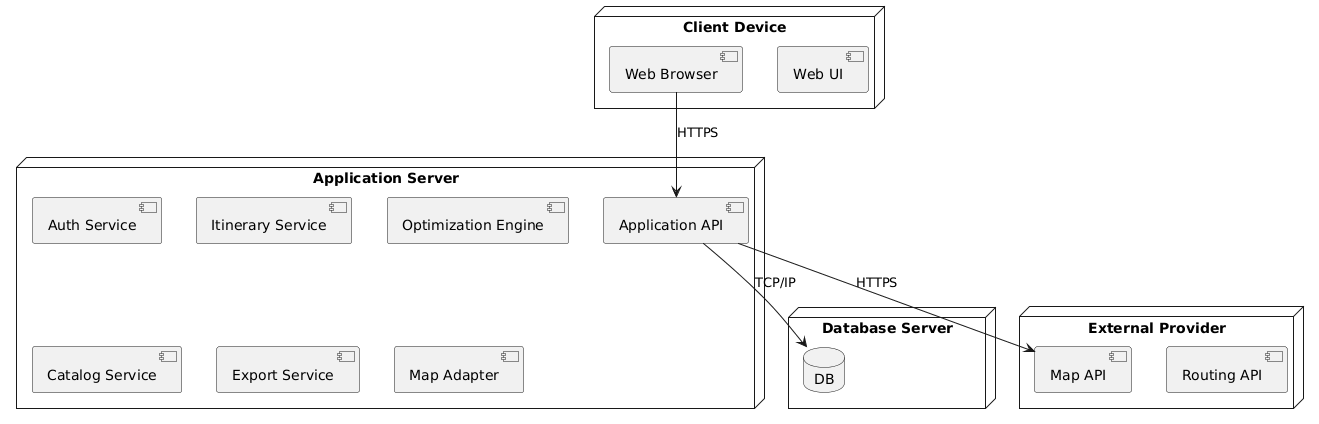

The diagram above was rendered by PlantUML. Its source (embedded in the PNG):
@startuml
node "Client Device" {
  component "Web Browser"
  component "Web UI"
}

node "Application Server" {
  component "Application API"
  component "Auth Service"
  component "Itinerary Service"
  component "Optimization Engine"
  component "Catalog Service"
  component "Export Service"
  component "Map Adapter"
}

node "Database Server" {
  database "DB"
}


node "External Provider" {
  component "Map API"
  component "Routing API"

}

"Web Browser" --> "Application API" : HTTPS
"Application API" --> "DB" : TCP/IP
"Application API" --> "Map API" : HTTPS
@enduml